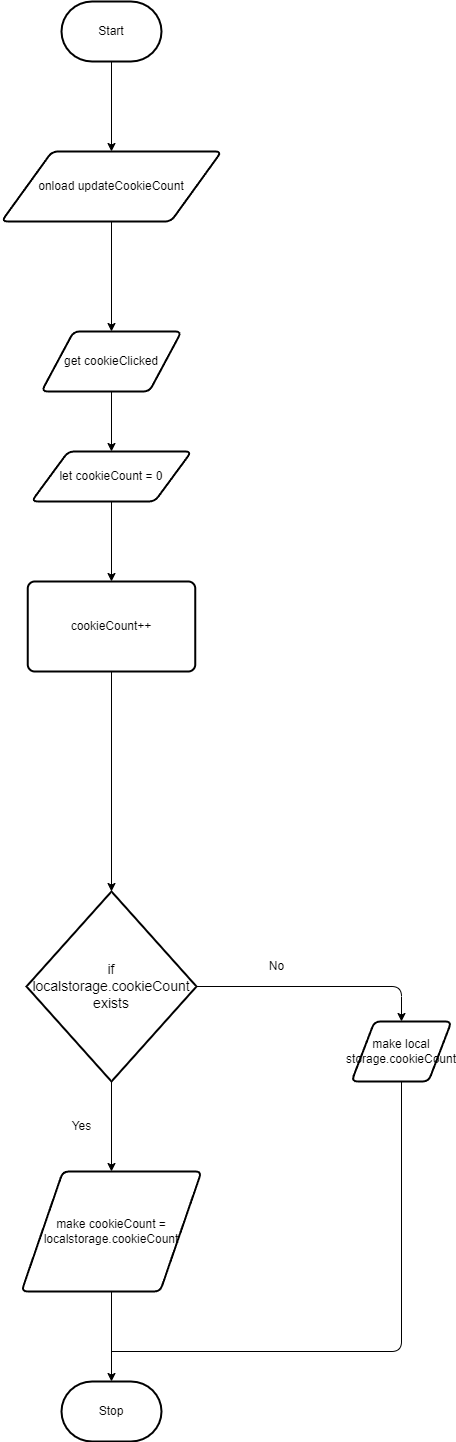

The diagram above was exported from draw.io. Its source (the exported page's mxGraphModel, read from the mxfile embedded in the PNG):
<mxGraphModel dx="1045" dy="724" grid="1" gridSize="10" guides="1" tooltips="1" connect="1" arrows="1" fold="1" page="1" pageScale="1" pageWidth="850" pageHeight="1100" math="0" shadow="0">
  <root>
    <mxCell id="0" />
    <mxCell id="1" parent="0" />
    <mxCell id="7" style="edgeStyle=none;html=1;entryX=0.5;entryY=0;entryDx=0;entryDy=0;" parent="1" source="2" target="6" edge="1">
      <mxGeometry relative="1" as="geometry" />
    </mxCell>
    <mxCell id="2" value="Start" style="strokeWidth=2;html=1;shape=mxgraph.flowchart.terminator;whiteSpace=wrap;" parent="1" vertex="1">
      <mxGeometry x="230" y="10" width="100" height="60" as="geometry" />
    </mxCell>
    <mxCell id="3" value="Stop" style="strokeWidth=2;html=1;shape=mxgraph.flowchart.terminator;whiteSpace=wrap;" parent="1" vertex="1">
      <mxGeometry x="230" y="1390" width="100" height="60" as="geometry" />
    </mxCell>
    <mxCell id="11" style="edgeStyle=none;html=1;entryX=0.5;entryY=0;entryDx=0;entryDy=0;" parent="1" source="4" target="10" edge="1">
      <mxGeometry relative="1" as="geometry" />
    </mxCell>
    <mxCell id="4" value="get cookieClicked" style="shape=parallelogram;html=1;strokeWidth=2;perimeter=parallelogramPerimeter;whiteSpace=wrap;rounded=1;arcSize=12;size=0.23;" parent="1" vertex="1">
      <mxGeometry x="210" y="340" width="140" height="60" as="geometry" />
    </mxCell>
    <mxCell id="8" style="edgeStyle=none;html=1;entryX=0.5;entryY=0;entryDx=0;entryDy=0;" parent="1" source="6" target="4" edge="1">
      <mxGeometry relative="1" as="geometry" />
    </mxCell>
    <mxCell id="6" value="onload updateCookieCount" style="shape=parallelogram;html=1;strokeWidth=2;perimeter=parallelogramPerimeter;whiteSpace=wrap;rounded=1;arcSize=12;size=0.23;" parent="1" vertex="1">
      <mxGeometry x="170" y="160" width="220" height="70" as="geometry" />
    </mxCell>
    <mxCell id="13" style="edgeStyle=none;html=1;" parent="1" source="10" target="12" edge="1">
      <mxGeometry relative="1" as="geometry" />
    </mxCell>
    <mxCell id="10" value="let cookieCount = 0" style="shape=parallelogram;html=1;strokeWidth=2;perimeter=parallelogramPerimeter;whiteSpace=wrap;rounded=1;arcSize=12;size=0.23;" parent="1" vertex="1">
      <mxGeometry x="200" y="460" width="160" height="50" as="geometry" />
    </mxCell>
    <mxCell id="15" style="edgeStyle=none;html=1;" parent="1" source="12" edge="1">
      <mxGeometry relative="1" as="geometry">
        <mxPoint x="280" y="900" as="targetPoint" />
      </mxGeometry>
    </mxCell>
    <mxCell id="12" value="cookieCount++" style="rounded=1;whiteSpace=wrap;html=1;absoluteArcSize=1;arcSize=14;strokeWidth=2;" parent="1" vertex="1">
      <mxGeometry x="196.25" y="590" width="167.5" height="90" as="geometry" />
    </mxCell>
    <mxCell id="19" style="edgeStyle=orthogonalEdgeStyle;html=1;entryX=0.5;entryY=0;entryDx=0;entryDy=0;" parent="1" source="17" target="18" edge="1">
      <mxGeometry relative="1" as="geometry" />
    </mxCell>
    <mxCell id="22" style="edgeStyle=orthogonalEdgeStyle;html=1;entryX=0.5;entryY=0;entryDx=0;entryDy=0;" parent="1" source="17" target="21" edge="1">
      <mxGeometry relative="1" as="geometry" />
    </mxCell>
    <mxCell id="17" value="&lt;font style=&quot;font-size: 14px;&quot;&gt;if &lt;br&gt;localstorage.cookieCount exists&lt;/font&gt;" style="strokeWidth=2;html=1;shape=mxgraph.flowchart.decision;whiteSpace=wrap;" parent="1" vertex="1">
      <mxGeometry x="195" y="900" width="170" height="190" as="geometry" />
    </mxCell>
    <mxCell id="24" style="edgeStyle=orthogonalEdgeStyle;html=1;endArrow=none;endFill=0;" parent="1" source="18" edge="1">
      <mxGeometry relative="1" as="geometry">
        <mxPoint x="280" y="1360" as="targetPoint" />
        <Array as="points">
          <mxPoint x="570" y="1360" />
        </Array>
      </mxGeometry>
    </mxCell>
    <mxCell id="18" value="make local storage.cookieCount" style="shape=parallelogram;html=1;strokeWidth=2;perimeter=parallelogramPerimeter;whiteSpace=wrap;rounded=1;arcSize=12;size=0.23;" parent="1" vertex="1">
      <mxGeometry x="520" y="1030" width="100" height="60" as="geometry" />
    </mxCell>
    <mxCell id="20" value="No" style="text;html=1;align=center;verticalAlign=middle;resizable=0;points=[];autosize=1;strokeColor=none;fillColor=none;" parent="1" vertex="1">
      <mxGeometry x="425" y="960" width="40" height="30" as="geometry" />
    </mxCell>
    <mxCell id="23" style="edgeStyle=orthogonalEdgeStyle;html=1;entryX=0.5;entryY=0;entryDx=0;entryDy=0;entryPerimeter=0;" parent="1" source="21" target="3" edge="1">
      <mxGeometry relative="1" as="geometry" />
    </mxCell>
    <mxCell id="21" value="make cookieCount = localstorage.cookieCount" style="shape=parallelogram;html=1;strokeWidth=2;perimeter=parallelogramPerimeter;whiteSpace=wrap;rounded=1;arcSize=12;size=0.23;" parent="1" vertex="1">
      <mxGeometry x="190" y="1180" width="180" height="120" as="geometry" />
    </mxCell>
    <mxCell id="25" value="Yes" style="text;html=1;align=center;verticalAlign=middle;resizable=0;points=[];autosize=1;strokeColor=none;fillColor=none;" parent="1" vertex="1">
      <mxGeometry x="230" y="1120" width="40" height="30" as="geometry" />
    </mxCell>
  </root>
</mxGraphModel>